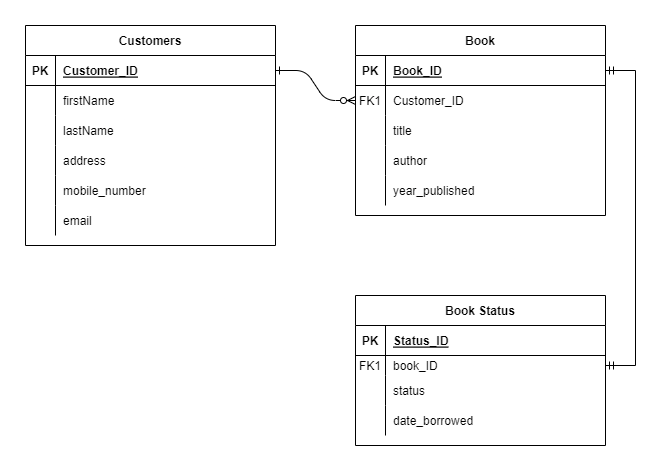

The diagram above was exported from draw.io. Its source (the exported page's mxGraphModel, read from the mxfile embedded in the PNG):
<mxGraphModel dx="1185" dy="638" grid="1" gridSize="10" guides="1" tooltips="1" connect="1" arrows="1" fold="1" page="1" pageScale="1" pageWidth="850" pageHeight="1100" math="0" shadow="0" extFonts="Permanent Marker^https://fonts.googleapis.com/css?family=Permanent+Marker">
  <root>
    <mxCell id="0" />
    <mxCell id="1" parent="0" />
    <mxCell id="C-vyLk0tnHw3VtMMgP7b-1" value="" style="edgeStyle=entityRelationEdgeStyle;endArrow=ERzeroToMany;startArrow=ERone;endFill=1;startFill=0;" parent="1" source="C-vyLk0tnHw3VtMMgP7b-24" target="C-vyLk0tnHw3VtMMgP7b-6" edge="1">
      <mxGeometry width="100" height="100" relative="1" as="geometry">
        <mxPoint x="340" y="720" as="sourcePoint" />
        <mxPoint x="440" y="620" as="targetPoint" />
      </mxGeometry>
    </mxCell>
    <mxCell id="C-vyLk0tnHw3VtMMgP7b-2" value="Book" style="shape=table;startSize=30;container=1;collapsible=1;childLayout=tableLayout;fixedRows=1;rowLines=0;fontStyle=1;align=center;resizeLast=1;" parent="1" vertex="1">
      <mxGeometry x="450" y="120" width="250" height="190" as="geometry" />
    </mxCell>
    <mxCell id="C-vyLk0tnHw3VtMMgP7b-3" value="" style="shape=partialRectangle;collapsible=0;dropTarget=0;pointerEvents=0;fillColor=none;points=[[0,0.5],[1,0.5]];portConstraint=eastwest;top=0;left=0;right=0;bottom=1;" parent="C-vyLk0tnHw3VtMMgP7b-2" vertex="1">
      <mxGeometry y="30" width="250" height="30" as="geometry" />
    </mxCell>
    <mxCell id="C-vyLk0tnHw3VtMMgP7b-4" value="PK" style="shape=partialRectangle;overflow=hidden;connectable=0;fillColor=none;top=0;left=0;bottom=0;right=0;fontStyle=1;" parent="C-vyLk0tnHw3VtMMgP7b-3" vertex="1">
      <mxGeometry width="30" height="30" as="geometry">
        <mxRectangle width="30" height="30" as="alternateBounds" />
      </mxGeometry>
    </mxCell>
    <mxCell id="C-vyLk0tnHw3VtMMgP7b-5" value="Book_ID" style="shape=partialRectangle;overflow=hidden;connectable=0;fillColor=none;top=0;left=0;bottom=0;right=0;align=left;spacingLeft=6;fontStyle=5;" parent="C-vyLk0tnHw3VtMMgP7b-3" vertex="1">
      <mxGeometry x="30" width="220" height="30" as="geometry">
        <mxRectangle width="220" height="30" as="alternateBounds" />
      </mxGeometry>
    </mxCell>
    <mxCell id="C-vyLk0tnHw3VtMMgP7b-6" value="" style="shape=partialRectangle;collapsible=0;dropTarget=0;pointerEvents=0;fillColor=none;points=[[0,0.5],[1,0.5]];portConstraint=eastwest;top=0;left=0;right=0;bottom=0;" parent="C-vyLk0tnHw3VtMMgP7b-2" vertex="1">
      <mxGeometry y="60" width="250" height="30" as="geometry" />
    </mxCell>
    <mxCell id="C-vyLk0tnHw3VtMMgP7b-7" value="FK1" style="shape=partialRectangle;overflow=hidden;connectable=0;fillColor=none;top=0;left=0;bottom=0;right=0;" parent="C-vyLk0tnHw3VtMMgP7b-6" vertex="1">
      <mxGeometry width="30" height="30" as="geometry">
        <mxRectangle width="30" height="30" as="alternateBounds" />
      </mxGeometry>
    </mxCell>
    <mxCell id="C-vyLk0tnHw3VtMMgP7b-8" value="Customer_ID" style="shape=partialRectangle;overflow=hidden;connectable=0;fillColor=none;top=0;left=0;bottom=0;right=0;align=left;spacingLeft=6;" parent="C-vyLk0tnHw3VtMMgP7b-6" vertex="1">
      <mxGeometry x="30" width="220" height="30" as="geometry">
        <mxRectangle width="220" height="30" as="alternateBounds" />
      </mxGeometry>
    </mxCell>
    <mxCell id="K7E740XB9Grw3sDZ9ihL-13" style="shape=partialRectangle;collapsible=0;dropTarget=0;pointerEvents=0;fillColor=none;points=[[0,0.5],[1,0.5]];portConstraint=eastwest;top=0;left=0;right=0;bottom=0;" vertex="1" parent="C-vyLk0tnHw3VtMMgP7b-2">
      <mxGeometry y="90" width="250" height="30" as="geometry" />
    </mxCell>
    <mxCell id="K7E740XB9Grw3sDZ9ihL-14" style="shape=partialRectangle;overflow=hidden;connectable=0;fillColor=none;top=0;left=0;bottom=0;right=0;" vertex="1" parent="K7E740XB9Grw3sDZ9ihL-13">
      <mxGeometry width="30" height="30" as="geometry">
        <mxRectangle width="30" height="30" as="alternateBounds" />
      </mxGeometry>
    </mxCell>
    <mxCell id="K7E740XB9Grw3sDZ9ihL-15" value="title" style="shape=partialRectangle;overflow=hidden;connectable=0;fillColor=none;top=0;left=0;bottom=0;right=0;align=left;spacingLeft=6;" vertex="1" parent="K7E740XB9Grw3sDZ9ihL-13">
      <mxGeometry x="30" width="220" height="30" as="geometry">
        <mxRectangle width="220" height="30" as="alternateBounds" />
      </mxGeometry>
    </mxCell>
    <mxCell id="K7E740XB9Grw3sDZ9ihL-16" style="shape=partialRectangle;collapsible=0;dropTarget=0;pointerEvents=0;fillColor=none;points=[[0,0.5],[1,0.5]];portConstraint=eastwest;top=0;left=0;right=0;bottom=0;" vertex="1" parent="C-vyLk0tnHw3VtMMgP7b-2">
      <mxGeometry y="120" width="250" height="30" as="geometry" />
    </mxCell>
    <mxCell id="K7E740XB9Grw3sDZ9ihL-17" style="shape=partialRectangle;overflow=hidden;connectable=0;fillColor=none;top=0;left=0;bottom=0;right=0;" vertex="1" parent="K7E740XB9Grw3sDZ9ihL-16">
      <mxGeometry width="30" height="30" as="geometry">
        <mxRectangle width="30" height="30" as="alternateBounds" />
      </mxGeometry>
    </mxCell>
    <mxCell id="K7E740XB9Grw3sDZ9ihL-18" value="author" style="shape=partialRectangle;overflow=hidden;connectable=0;fillColor=none;top=0;left=0;bottom=0;right=0;align=left;spacingLeft=6;" vertex="1" parent="K7E740XB9Grw3sDZ9ihL-16">
      <mxGeometry x="30" width="220" height="30" as="geometry">
        <mxRectangle width="220" height="30" as="alternateBounds" />
      </mxGeometry>
    </mxCell>
    <mxCell id="K7E740XB9Grw3sDZ9ihL-19" style="shape=partialRectangle;collapsible=0;dropTarget=0;pointerEvents=0;fillColor=none;points=[[0,0.5],[1,0.5]];portConstraint=eastwest;top=0;left=0;right=0;bottom=0;" vertex="1" parent="C-vyLk0tnHw3VtMMgP7b-2">
      <mxGeometry y="150" width="250" height="30" as="geometry" />
    </mxCell>
    <mxCell id="K7E740XB9Grw3sDZ9ihL-20" style="shape=partialRectangle;overflow=hidden;connectable=0;fillColor=none;top=0;left=0;bottom=0;right=0;" vertex="1" parent="K7E740XB9Grw3sDZ9ihL-19">
      <mxGeometry width="30" height="30" as="geometry">
        <mxRectangle width="30" height="30" as="alternateBounds" />
      </mxGeometry>
    </mxCell>
    <mxCell id="K7E740XB9Grw3sDZ9ihL-21" value="year_published" style="shape=partialRectangle;overflow=hidden;connectable=0;fillColor=none;top=0;left=0;bottom=0;right=0;align=left;spacingLeft=6;" vertex="1" parent="K7E740XB9Grw3sDZ9ihL-19">
      <mxGeometry x="30" width="220" height="30" as="geometry">
        <mxRectangle width="220" height="30" as="alternateBounds" />
      </mxGeometry>
    </mxCell>
    <mxCell id="C-vyLk0tnHw3VtMMgP7b-13" value="Book Status" style="shape=table;startSize=30;container=1;collapsible=1;childLayout=tableLayout;fixedRows=1;rowLines=0;fontStyle=1;align=center;resizeLast=1;" parent="1" vertex="1">
      <mxGeometry x="450" y="390" width="250" height="150" as="geometry" />
    </mxCell>
    <mxCell id="C-vyLk0tnHw3VtMMgP7b-14" value="" style="shape=partialRectangle;collapsible=0;dropTarget=0;pointerEvents=0;fillColor=none;points=[[0,0.5],[1,0.5]];portConstraint=eastwest;top=0;left=0;right=0;bottom=1;" parent="C-vyLk0tnHw3VtMMgP7b-13" vertex="1">
      <mxGeometry y="30" width="250" height="30" as="geometry" />
    </mxCell>
    <mxCell id="C-vyLk0tnHw3VtMMgP7b-15" value="PK" style="shape=partialRectangle;overflow=hidden;connectable=0;fillColor=none;top=0;left=0;bottom=0;right=0;fontStyle=1;" parent="C-vyLk0tnHw3VtMMgP7b-14" vertex="1">
      <mxGeometry width="30" height="30" as="geometry">
        <mxRectangle width="30" height="30" as="alternateBounds" />
      </mxGeometry>
    </mxCell>
    <mxCell id="C-vyLk0tnHw3VtMMgP7b-16" value="Status_ID" style="shape=partialRectangle;overflow=hidden;connectable=0;fillColor=none;top=0;left=0;bottom=0;right=0;align=left;spacingLeft=6;fontStyle=5;" parent="C-vyLk0tnHw3VtMMgP7b-14" vertex="1">
      <mxGeometry x="30" width="220" height="30" as="geometry">
        <mxRectangle width="220" height="30" as="alternateBounds" />
      </mxGeometry>
    </mxCell>
    <mxCell id="C-vyLk0tnHw3VtMMgP7b-17" value="" style="shape=partialRectangle;collapsible=0;dropTarget=0;pointerEvents=0;fillColor=none;points=[[0,0.5],[1,0.5]];portConstraint=eastwest;top=0;left=0;right=0;bottom=0;" parent="C-vyLk0tnHw3VtMMgP7b-13" vertex="1">
      <mxGeometry y="60" width="250" height="20" as="geometry" />
    </mxCell>
    <mxCell id="C-vyLk0tnHw3VtMMgP7b-18" value="FK1" style="shape=partialRectangle;overflow=hidden;connectable=0;fillColor=none;top=0;left=0;bottom=0;right=0;" parent="C-vyLk0tnHw3VtMMgP7b-17" vertex="1">
      <mxGeometry width="30" height="20" as="geometry">
        <mxRectangle width="30" height="20" as="alternateBounds" />
      </mxGeometry>
    </mxCell>
    <mxCell id="C-vyLk0tnHw3VtMMgP7b-19" value="book_ID" style="shape=partialRectangle;overflow=hidden;connectable=0;fillColor=none;top=0;left=0;bottom=0;right=0;align=left;spacingLeft=6;" parent="C-vyLk0tnHw3VtMMgP7b-17" vertex="1">
      <mxGeometry x="30" width="220" height="20" as="geometry">
        <mxRectangle width="220" height="20" as="alternateBounds" />
      </mxGeometry>
    </mxCell>
    <mxCell id="C-vyLk0tnHw3VtMMgP7b-20" value="" style="shape=partialRectangle;collapsible=0;dropTarget=0;pointerEvents=0;fillColor=none;points=[[0,0.5],[1,0.5]];portConstraint=eastwest;top=0;left=0;right=0;bottom=0;" parent="C-vyLk0tnHw3VtMMgP7b-13" vertex="1">
      <mxGeometry y="80" width="250" height="30" as="geometry" />
    </mxCell>
    <mxCell id="C-vyLk0tnHw3VtMMgP7b-21" value="" style="shape=partialRectangle;overflow=hidden;connectable=0;fillColor=none;top=0;left=0;bottom=0;right=0;" parent="C-vyLk0tnHw3VtMMgP7b-20" vertex="1">
      <mxGeometry width="30" height="30" as="geometry">
        <mxRectangle width="30" height="30" as="alternateBounds" />
      </mxGeometry>
    </mxCell>
    <mxCell id="C-vyLk0tnHw3VtMMgP7b-22" value="status" style="shape=partialRectangle;overflow=hidden;connectable=0;fillColor=none;top=0;left=0;bottom=0;right=0;align=left;spacingLeft=6;" parent="C-vyLk0tnHw3VtMMgP7b-20" vertex="1">
      <mxGeometry x="30" width="220" height="30" as="geometry">
        <mxRectangle width="220" height="30" as="alternateBounds" />
      </mxGeometry>
    </mxCell>
    <mxCell id="K7E740XB9Grw3sDZ9ihL-22" style="shape=partialRectangle;collapsible=0;dropTarget=0;pointerEvents=0;fillColor=none;points=[[0,0.5],[1,0.5]];portConstraint=eastwest;top=0;left=0;right=0;bottom=0;" vertex="1" parent="C-vyLk0tnHw3VtMMgP7b-13">
      <mxGeometry y="110" width="250" height="30" as="geometry" />
    </mxCell>
    <mxCell id="K7E740XB9Grw3sDZ9ihL-23" style="shape=partialRectangle;overflow=hidden;connectable=0;fillColor=none;top=0;left=0;bottom=0;right=0;" vertex="1" parent="K7E740XB9Grw3sDZ9ihL-22">
      <mxGeometry width="30" height="30" as="geometry">
        <mxRectangle width="30" height="30" as="alternateBounds" />
      </mxGeometry>
    </mxCell>
    <mxCell id="K7E740XB9Grw3sDZ9ihL-24" value="date_borrowed" style="shape=partialRectangle;overflow=hidden;connectable=0;fillColor=none;top=0;left=0;bottom=0;right=0;align=left;spacingLeft=6;" vertex="1" parent="K7E740XB9Grw3sDZ9ihL-22">
      <mxGeometry x="30" width="220" height="30" as="geometry">
        <mxRectangle width="220" height="30" as="alternateBounds" />
      </mxGeometry>
    </mxCell>
    <mxCell id="C-vyLk0tnHw3VtMMgP7b-23" value="Customers" style="shape=table;startSize=30;container=1;collapsible=1;childLayout=tableLayout;fixedRows=1;rowLines=0;fontStyle=1;align=center;resizeLast=1;" parent="1" vertex="1">
      <mxGeometry x="120" y="120" width="250" height="220" as="geometry" />
    </mxCell>
    <mxCell id="C-vyLk0tnHw3VtMMgP7b-24" value="" style="shape=partialRectangle;collapsible=0;dropTarget=0;pointerEvents=0;fillColor=none;points=[[0,0.5],[1,0.5]];portConstraint=eastwest;top=0;left=0;right=0;bottom=1;" parent="C-vyLk0tnHw3VtMMgP7b-23" vertex="1">
      <mxGeometry y="30" width="250" height="30" as="geometry" />
    </mxCell>
    <mxCell id="C-vyLk0tnHw3VtMMgP7b-25" value="PK" style="shape=partialRectangle;overflow=hidden;connectable=0;fillColor=none;top=0;left=0;bottom=0;right=0;fontStyle=1;" parent="C-vyLk0tnHw3VtMMgP7b-24" vertex="1">
      <mxGeometry width="30" height="30" as="geometry">
        <mxRectangle width="30" height="30" as="alternateBounds" />
      </mxGeometry>
    </mxCell>
    <mxCell id="C-vyLk0tnHw3VtMMgP7b-26" value="Customer_ID" style="shape=partialRectangle;overflow=hidden;connectable=0;fillColor=none;top=0;left=0;bottom=0;right=0;align=left;spacingLeft=6;fontStyle=5;" parent="C-vyLk0tnHw3VtMMgP7b-24" vertex="1">
      <mxGeometry x="30" width="220" height="30" as="geometry">
        <mxRectangle width="220" height="30" as="alternateBounds" />
      </mxGeometry>
    </mxCell>
    <mxCell id="C-vyLk0tnHw3VtMMgP7b-27" value="" style="shape=partialRectangle;collapsible=0;dropTarget=0;pointerEvents=0;fillColor=none;points=[[0,0.5],[1,0.5]];portConstraint=eastwest;top=0;left=0;right=0;bottom=0;" parent="C-vyLk0tnHw3VtMMgP7b-23" vertex="1">
      <mxGeometry y="60" width="250" height="30" as="geometry" />
    </mxCell>
    <mxCell id="C-vyLk0tnHw3VtMMgP7b-28" value="" style="shape=partialRectangle;overflow=hidden;connectable=0;fillColor=none;top=0;left=0;bottom=0;right=0;" parent="C-vyLk0tnHw3VtMMgP7b-27" vertex="1">
      <mxGeometry width="30" height="30" as="geometry">
        <mxRectangle width="30" height="30" as="alternateBounds" />
      </mxGeometry>
    </mxCell>
    <mxCell id="C-vyLk0tnHw3VtMMgP7b-29" value="firstName" style="shape=partialRectangle;overflow=hidden;connectable=0;fillColor=none;top=0;left=0;bottom=0;right=0;align=left;spacingLeft=6;" parent="C-vyLk0tnHw3VtMMgP7b-27" vertex="1">
      <mxGeometry x="30" width="220" height="30" as="geometry">
        <mxRectangle width="220" height="30" as="alternateBounds" />
      </mxGeometry>
    </mxCell>
    <mxCell id="K7E740XB9Grw3sDZ9ihL-1" style="shape=partialRectangle;collapsible=0;dropTarget=0;pointerEvents=0;fillColor=none;points=[[0,0.5],[1,0.5]];portConstraint=eastwest;top=0;left=0;right=0;bottom=0;" vertex="1" parent="C-vyLk0tnHw3VtMMgP7b-23">
      <mxGeometry y="90" width="250" height="30" as="geometry" />
    </mxCell>
    <mxCell id="K7E740XB9Grw3sDZ9ihL-2" style="shape=partialRectangle;overflow=hidden;connectable=0;fillColor=none;top=0;left=0;bottom=0;right=0;" vertex="1" parent="K7E740XB9Grw3sDZ9ihL-1">
      <mxGeometry width="30" height="30" as="geometry">
        <mxRectangle width="30" height="30" as="alternateBounds" />
      </mxGeometry>
    </mxCell>
    <mxCell id="K7E740XB9Grw3sDZ9ihL-3" value="lastName" style="shape=partialRectangle;overflow=hidden;connectable=0;fillColor=none;top=0;left=0;bottom=0;right=0;align=left;spacingLeft=6;" vertex="1" parent="K7E740XB9Grw3sDZ9ihL-1">
      <mxGeometry x="30" width="220" height="30" as="geometry">
        <mxRectangle width="220" height="30" as="alternateBounds" />
      </mxGeometry>
    </mxCell>
    <mxCell id="K7E740XB9Grw3sDZ9ihL-4" style="shape=partialRectangle;collapsible=0;dropTarget=0;pointerEvents=0;fillColor=none;points=[[0,0.5],[1,0.5]];portConstraint=eastwest;top=0;left=0;right=0;bottom=0;" vertex="1" parent="C-vyLk0tnHw3VtMMgP7b-23">
      <mxGeometry y="120" width="250" height="30" as="geometry" />
    </mxCell>
    <mxCell id="K7E740XB9Grw3sDZ9ihL-5" style="shape=partialRectangle;overflow=hidden;connectable=0;fillColor=none;top=0;left=0;bottom=0;right=0;" vertex="1" parent="K7E740XB9Grw3sDZ9ihL-4">
      <mxGeometry width="30" height="30" as="geometry">
        <mxRectangle width="30" height="30" as="alternateBounds" />
      </mxGeometry>
    </mxCell>
    <mxCell id="K7E740XB9Grw3sDZ9ihL-6" value="address" style="shape=partialRectangle;overflow=hidden;connectable=0;fillColor=none;top=0;left=0;bottom=0;right=0;align=left;spacingLeft=6;" vertex="1" parent="K7E740XB9Grw3sDZ9ihL-4">
      <mxGeometry x="30" width="220" height="30" as="geometry">
        <mxRectangle width="220" height="30" as="alternateBounds" />
      </mxGeometry>
    </mxCell>
    <mxCell id="K7E740XB9Grw3sDZ9ihL-7" style="shape=partialRectangle;collapsible=0;dropTarget=0;pointerEvents=0;fillColor=none;points=[[0,0.5],[1,0.5]];portConstraint=eastwest;top=0;left=0;right=0;bottom=0;" vertex="1" parent="C-vyLk0tnHw3VtMMgP7b-23">
      <mxGeometry y="150" width="250" height="30" as="geometry" />
    </mxCell>
    <mxCell id="K7E740XB9Grw3sDZ9ihL-8" style="shape=partialRectangle;overflow=hidden;connectable=0;fillColor=none;top=0;left=0;bottom=0;right=0;" vertex="1" parent="K7E740XB9Grw3sDZ9ihL-7">
      <mxGeometry width="30" height="30" as="geometry">
        <mxRectangle width="30" height="30" as="alternateBounds" />
      </mxGeometry>
    </mxCell>
    <mxCell id="K7E740XB9Grw3sDZ9ihL-9" value="mobile_number" style="shape=partialRectangle;overflow=hidden;connectable=0;fillColor=none;top=0;left=0;bottom=0;right=0;align=left;spacingLeft=6;" vertex="1" parent="K7E740XB9Grw3sDZ9ihL-7">
      <mxGeometry x="30" width="220" height="30" as="geometry">
        <mxRectangle width="220" height="30" as="alternateBounds" />
      </mxGeometry>
    </mxCell>
    <mxCell id="K7E740XB9Grw3sDZ9ihL-10" style="shape=partialRectangle;collapsible=0;dropTarget=0;pointerEvents=0;fillColor=none;points=[[0,0.5],[1,0.5]];portConstraint=eastwest;top=0;left=0;right=0;bottom=0;" vertex="1" parent="C-vyLk0tnHw3VtMMgP7b-23">
      <mxGeometry y="180" width="250" height="30" as="geometry" />
    </mxCell>
    <mxCell id="K7E740XB9Grw3sDZ9ihL-11" style="shape=partialRectangle;overflow=hidden;connectable=0;fillColor=none;top=0;left=0;bottom=0;right=0;" vertex="1" parent="K7E740XB9Grw3sDZ9ihL-10">
      <mxGeometry width="30" height="30" as="geometry">
        <mxRectangle width="30" height="30" as="alternateBounds" />
      </mxGeometry>
    </mxCell>
    <mxCell id="K7E740XB9Grw3sDZ9ihL-12" value="email" style="shape=partialRectangle;overflow=hidden;connectable=0;fillColor=none;top=0;left=0;bottom=0;right=0;align=left;spacingLeft=6;" vertex="1" parent="K7E740XB9Grw3sDZ9ihL-10">
      <mxGeometry x="30" width="220" height="30" as="geometry">
        <mxRectangle width="220" height="30" as="alternateBounds" />
      </mxGeometry>
    </mxCell>
    <mxCell id="K7E740XB9Grw3sDZ9ihL-25" value="" style="edgeStyle=entityRelationEdgeStyle;fontSize=12;html=1;endArrow=ERmandOne;startArrow=ERmandOne;rounded=0;entryX=1;entryY=0.5;entryDx=0;entryDy=0;exitX=1;exitY=0.5;exitDx=0;exitDy=0;" edge="1" parent="1" source="C-vyLk0tnHw3VtMMgP7b-17" target="C-vyLk0tnHw3VtMMgP7b-3">
      <mxGeometry width="100" height="100" relative="1" as="geometry">
        <mxPoint x="530" y="410" as="sourcePoint" />
        <mxPoint x="630" y="310" as="targetPoint" />
      </mxGeometry>
    </mxCell>
  </root>
</mxGraphModel>